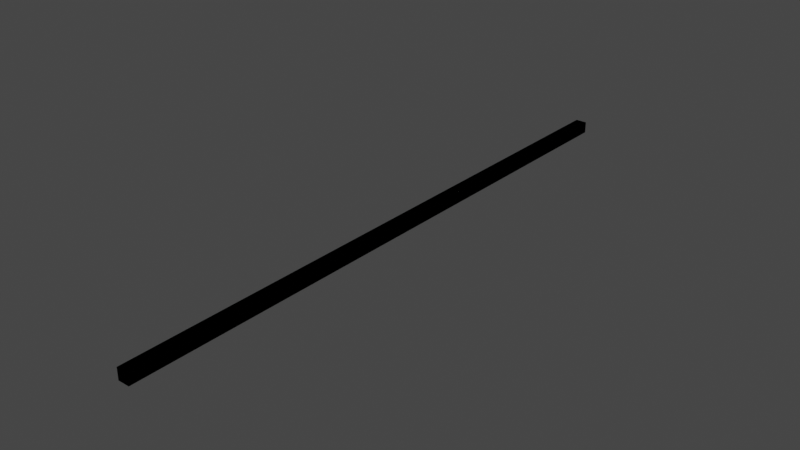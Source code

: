 # Source: BohrRadius_-10.blend  (saved by Blender 2.90.8; exported with 4.5.12 LTS)
import bpy
from mathutils import Matrix  # noqa: F401  (used for matrix-valued properties, if any)

bpy.ops.wm.read_factory_settings(use_empty=True)
scene = bpy.context.scene
scene.name = 'Scene'

# ---- collections
col_collection = bpy.data.collections.new('Collection'); scene.collection.children.link(col_collection)

# ---- materials (node trees are filled in below, after node groups)
mat_material = bpy.data.materials.new('Material')
mat_material.alpha_threshold = 0.0
mat_material.use_transparent_shadow = False
mat_material.line_color = (0.0, 0.0, 0.0, 1.0)

# ---- material node trees
mat_material.use_nodes = True; mat_material.node_tree.nodes.clear()
_N = mat_material.node_tree.nodes; _L = mat_material.node_tree.links
n0 = _N.new('ShaderNodeOutputMaterial'); n0.name = 'Material Output'; n0.location = (300, 300)
n1 = _N.new('ShaderNodeBsdfPrincipled'); n1.name = 'Principled BSDF'; n1.location = (10, 300)
n1.distribution = 'GGX'
n1.subsurface_method = 'BURLEY'
n1.inputs[2].default_value = 0.4
n1.inputs[3].default_value = 1.45
n1.inputs[27].default_value = (0.0, 0.0, 0.0, 1.0)
n1.inputs[28].default_value = 1.0
_L.new(n1.outputs[0], n0.inputs[0])
n0.is_active_output = True

# ---- world
world_world = bpy.data.worlds.new('World'); scene.world = world_world
world_world.use_nodes = True; world_world.node_tree.nodes.clear()
_N = world_world.node_tree.nodes; _L = world_world.node_tree.links
n0 = _N.new('ShaderNodeOutputWorld'); n0.name = 'World Output'; n0.location = (300, 300)
n1 = _N.new('ShaderNodeBackground'); n1.name = 'Background'; n1.location = (10, 300)
n1.inputs[0].default_value = (0.05088, 0.05088, 0.05088, 1.0)
_L.new(n1.outputs[0], n0.inputs[0])
n0.is_active_output = True
world_world.color = (0.05088, 0.05088, 0.05088)
world_world.use_sun_shadow = False
world_world.sun_shadow_jitter_overblur = 0.0

# ---- meshes
me_cube = bpy.data.meshes.new('Cube')
me_cube.from_pydata([(0.5, 26.46, 1.001), (0.5, 26.46, 0.001153), (0.5, -26.46, 1.001), (0.5, -26.46, 0.001153), (-0.5, 26.46, 1.001), (-0.5, 26.46, 0.001153), (-0.5, -26.46, 1.001), (-0.5, -26.46, 0.001153)], [], [(0, 4, 6, 2), (3, 2, 6, 7), (7, 6, 4, 5), (5, 1, 3, 7), (1, 0, 2, 3), (5, 4, 0, 1)])
_uv = me_cube.uv_layers.new(name='UVMap')
_uv.uv.foreach_set('vector', [0.625, 0.5, 0.875, 0.5, 0.875, 0.75, 0.625, 0.75, 0.375, 0.75, 0.625, 0.75, 0.625, 1.0, 0.375, 1.0, 0.375, 0.0, 0.625, 0.0, 0.625, 0.25, 0.375, 0.25, 0.125, 0.5, 0.375, 0.5, 0.375, 0.75, 0.125, 0.75, 0.375, 0.5, 0.625, 0.5, 0.625, 0.75, 0.375, 0.75, 0.375, 0.25, 0.625, 0.25, 0.625, 0.5, 0.375, 0.5])
me_cube.materials.append(mat_material)
me_cube.use_remesh_preserve_volume = False
me_cube.use_remesh_preserve_attributes = False
me_cube.use_mirror_vertex_groups = False
me_cube.update()
me_cube_001 = bpy.data.meshes.new('Cube.001')
me_cube_001.from_pydata([(0.5, 26.46, 1.001), (0.5, 26.46, 0.001153), (0.5, -26.46, 1.001), (0.5, -26.46, 0.001153), (-0.5, 26.46, 1.001), (-0.5, 26.46, 0.001153), (-0.5, -26.46, 1.001), (-0.5, -26.46, 0.001153)], [], [(0, 4, 6, 2), (3, 2, 6, 7), (7, 6, 4, 5), (5, 1, 3, 7), (1, 0, 2, 3), (5, 4, 0, 1)])
_uv = me_cube_001.uv_layers.new(name='UVMap')
_uv.uv.foreach_set('vector', [0.625, 0.5, 0.875, 0.5, 0.875, 0.75, 0.625, 0.75, 0.375, 0.75, 0.625, 0.75, 0.625, 1.0, 0.375, 1.0, 0.375, 0.0, 0.625, 0.0, 0.625, 0.25, 0.375, 0.25, 0.125, 0.5, 0.375, 0.5, 0.375, 0.75, 0.125, 0.75, 0.375, 0.5, 0.625, 0.5, 0.625, 0.75, 0.375, 0.75, 0.375, 0.25, 0.625, 0.25, 0.625, 0.5, 0.375, 0.5])
me_cube_001.materials.append(mat_material)
me_cube_001.use_remesh_preserve_volume = False
me_cube_001.use_remesh_preserve_attributes = False
me_cube_001.use_mirror_vertex_groups = False
me_cube_001.update()

# ---- objects
ob_distance = bpy.data.objects.new('Distance', me_cube)
ob_ucx_distance_01 = bpy.data.objects.new('UCX_Distance_01', me_cube_001)

# ---- transforms, parenting, visibility, modifiers, constraints
ob_distance.location = (0.0, 0.0, 0.0)
ob_distance.lock_rotations_4d = False
ob_distance.empty_display_type = 'ARROWS'
ob_distance.lineart.crease_threshold = 0.0
ob_ucx_distance_01.location = (0.0, 0.0, 0.0)
ob_ucx_distance_01.lock_rotations_4d = False
ob_ucx_distance_01.empty_display_type = 'ARROWS'
ob_ucx_distance_01.lineart.crease_threshold = 0.0

# ---- collection membership
col_collection.objects.link(ob_distance)
col_collection.objects.link(ob_ucx_distance_01)

# ---- scene / render settings (as saved in the file)
scene.frame_start = 1; scene.frame_end = 250; scene.frame_set(1)
scene.render.engine = 'BLENDER_EEVEE_NEXT'
scene.cycles.use_denoising = False
scene.cycles.samples = 128
scene.cycles.sampling_pattern = 'TABULATED_SOBOL'
scene.cycles.use_adaptive_sampling = False
scene.cycles.use_light_tree = False
scene.view_settings.view_transform = 'Filmic'
scene.unit_settings.scale_length = 0.01
bpy.context.view_layer.update()

# ---- added for rendering (the .blend has no active camera and no usable light): camera, sun
cam_auto = bpy.data.cameras.new('AutoCamera')
cam_auto.lens = 50.0
cam_auto.sensor_width = 36.0
cam_auto.clip_end = 1000.0
ob_auto_camera = bpy.data.objects.new('AutoCamera', cam_auto)
scene.collection.objects.link(ob_auto_camera)
ob_auto_camera.location = (48.9782, -58.7739, 39.6837)
ob_auto_camera.rotation_euler = (1.09748, -7.21219e-08, 0.694738)
scene.camera = ob_auto_camera
light_auto_sun = bpy.data.lights.new('AutoSun', 'SUN')
light_auto_sun.energy = 3.0
light_auto_sun.angle = 0.0523599
ob_auto_sun = bpy.data.objects.new('AutoSun', light_auto_sun)
scene.collection.objects.link(ob_auto_sun)
ob_auto_sun.rotation_euler = (0.872665, 0.174533, 0.523599)
bpy.context.view_layer.update()

